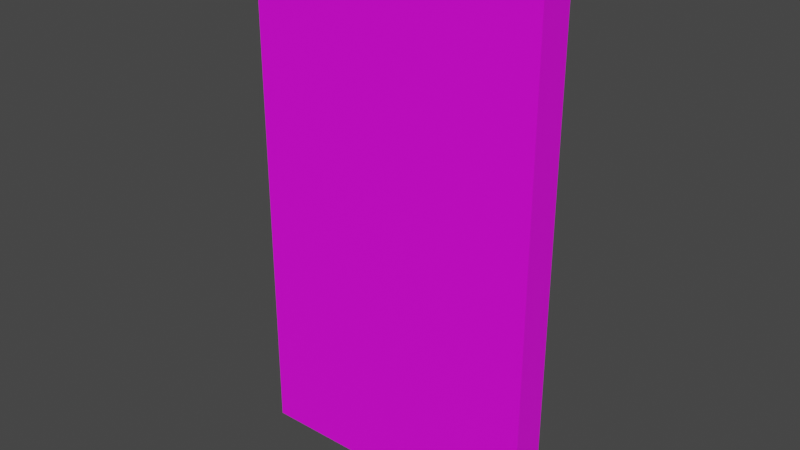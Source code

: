 # Source: 55000.blend  (saved by Blender 2.82.7; exported with 4.5.12 LTS)
import bpy
from mathutils import Matrix  # noqa: F401  (used for matrix-valued properties, if any)

bpy.ops.wm.read_factory_settings(use_empty=True)
scene = bpy.context.scene
scene.name = 'Scene'

# ---- collections
col_collection = bpy.data.collections.new('Collection'); scene.collection.children.link(col_collection)

# ---- images (referenced by path relative to the original .blend; pixels are not part of the script)
import os
ASSET_DIR = os.environ.get("B2B_ASSET_DIR", "")  # directory of the original .blend (textures are referenced by path, not embedded)
HERE = os.path.dirname(os.path.abspath(__file__))  # packed textures are extracted next to this script under _unpacked/

def load_image(name, relpath, width, height, colorspace="sRGB"):
    """Load a texture the original file referenced (path relative to the .blend, or extracted next to this script)."""
    p = next((c for c in (os.path.join(HERE, relpath), os.path.join(ASSET_DIR, relpath)) if relpath and os.path.exists(c)), "")
    if p:
        img = bpy.data.images.load(p, check_existing=True)
        img.name = name
    else:  # same state as the original file: an image datablock whose file is absent (Cycles renders it pink)
        img = bpy.data.images.new(name, width, height)
        img.source = "FILE"
        img.filepath = "//" + (relpath or name)
    img.colorspace_settings.name = colorspace
    return img
img_067_14_0_png = load_image('067_14-0.png', 'textures/067_14-0.png', 1024, 1024, 'sRGB')
img_074_0_0_png = load_image('074_0-0.png', 'textures/074_0-0.png', 1024, 1024, 'sRGB')

# ---- materials (node trees are filled in below, after node groups)
mat_067_14_0 = bpy.data.materials.new('067_14-0')
mat_067_14_0.use_transparent_shadow = False
mat_074_0_0 = bpy.data.materials.new('074_0-0')
mat_074_0_0.use_transparent_shadow = False

# ---- material node trees
mat_067_14_0.use_nodes = True; mat_067_14_0.node_tree.nodes.clear()
_N = mat_067_14_0.node_tree.nodes; _L = mat_067_14_0.node_tree.links
n0 = _N.new('ShaderNodeBsdfPrincipled'); n0.name = 'Principled BSDF'; n0.location = (0, 300)
n0.distribution = 'GGX'
n0.subsurface_method = 'BURLEY'
n0.inputs[3].default_value = 1.45
n0.inputs[27].default_value = (0.0, 0.0, 0.0, 1.0)
n0.inputs[28].default_value = 1.0
n1 = _N.new('ShaderNodeOutputMaterial'); n1.name = 'Material Output'; n1.location = (300, 300)
n2 = _N.new('ShaderNodeTexImage'); n2.name = 'Image Texture'; n2.location = (-300, 300)
n2.label = 'Base Color'
n2.image = img_067_14_0_png
_L.new(n0.outputs[0], n1.inputs[0])
_L.new(n2.outputs[0], n0.inputs[0])
n1.is_active_output = True
mat_074_0_0.use_nodes = True; mat_074_0_0.node_tree.nodes.clear()
_N = mat_074_0_0.node_tree.nodes; _L = mat_074_0_0.node_tree.links
n0 = _N.new('ShaderNodeBsdfPrincipled'); n0.name = 'Principled BSDF'; n0.location = (0, 300)
n0.distribution = 'GGX'
n0.subsurface_method = 'BURLEY'
n0.inputs[3].default_value = 1.45
n0.inputs[27].default_value = (0.0, 0.0, 0.0, 1.0)
n0.inputs[28].default_value = 1.0
n1 = _N.new('ShaderNodeOutputMaterial'); n1.name = 'Material Output'; n1.location = (300, 300)
n2 = _N.new('ShaderNodeTexImage'); n2.name = 'Image Texture'; n2.location = (-300, 300)
n2.label = 'Base Color'
n2.image = img_074_0_0_png
_L.new(n0.outputs[0], n1.inputs[0])
_L.new(n2.outputs[0], n0.inputs[0])
n1.is_active_output = True

# ---- world
world_world = bpy.data.worlds.new('World'); scene.world = world_world
world_world.use_nodes = True; world_world.node_tree.nodes.clear()
_N = world_world.node_tree.nodes; _L = world_world.node_tree.links
n0 = _N.new('ShaderNodeOutputWorld'); n0.name = 'World Output'; n0.location = (300, 300)
n1 = _N.new('ShaderNodeBackground'); n1.name = 'Background'; n1.location = (10, 300)
n1.inputs[0].default_value = (0.05088, 0.05088, 0.05088, 1.0)
_L.new(n1.outputs[0], n0.inputs[0])
n0.is_active_output = True
world_world.color = (0.05088, 0.05088, 0.05088)
world_world.use_sun_shadow = False
world_world.sun_shadow_jitter_overblur = 0.0

# ---- meshes
me_model55000 = bpy.data.meshes.new('model55000')
me_model55000.from_pydata([(-49.0, 6.0, -4.768e-07), (-49.0, -4.033e-06, 4.768e-07), (-49.0, 1.03e-05, 90.0), (-49.0, 6.0, 90.0), (1.0, 1.629e-07, 4.768e-07), (1.0, 6.0, -4.768e-07), (1.0, 6.0, 90.0), (1.0, 1.45e-05, 90.0), (1.0, 6.0, -4.768e-07), (-49.0, 6.0, -4.768e-07), (-49.0, 6.0, 90.0), (1.0, 6.0, 90.0), (-49.0, -4.033e-06, 4.768e-07), (1.0, 1.629e-07, 4.768e-07), (1.0, 1.45e-05, 90.0), (-49.0, 1.03e-05, 90.0)], [], [(1, 5, 4), (1, 0, 5), (0, 1, 2), (0, 2, 3), (4, 5, 6), (4, 6, 7), (8, 9, 10), (8, 10, 11), (12, 13, 14), (12, 14, 15), (3, 7, 6), (3, 2, 7)])
me_model55000.polygons.foreach_set('material_index', [0, 0, 0, 0, 0, 0, 1, 1, 1, 1, 0, 0])
_uv = me_model55000.uv_layers.new(name='model55000-uv')
_uv.uv.foreach_set('vector', [1.0, 0.9964, 1.578, 0.005287, 1.579, 0.995, 1.0, 0.9964, 1.0, 0.003505, 1.578, 0.005287, 1.0, 0.003505, 1.0, 0.9964, -0.3199, 0.9977, 1.0, 0.003505, -0.3199, 0.9977, -0.3203, 0.002901, 1.579, 0.995, 1.578, 0.005287, 0.3053, 0.003289, 1.579, 0.995, 0.3053, 0.003289, 0.3052, 0.997, 0.0, -1.0, 1.0, -1.0, 1.0, 0.0, 0.0, -1.0, 1.0, 0.0, 0.0, 0.0, 1.0, -1.0, 0.0, -1.0, 0.0, 0.0, 1.0, -1.0, 0.0, 0.0, 1.0, 0.0, -0.3203, 0.002901, 0.3052, 0.997, 0.3053, 0.003289, -0.3203, 0.002901, -0.3199, 0.9977, 0.3052, 0.997])
me_model55000.materials.append(mat_067_14_0)
me_model55000.materials.append(mat_074_0_0)
me_model55000.use_remesh_fix_poles = True
me_model55000.use_remesh_preserve_attributes = False
me_model55000.use_mirror_vertex_groups = False
me_model55000.update()

# ---- objects
ob_model55000_node = bpy.data.objects.new('model55000-node', me_model55000)

# ---- transforms, parenting, visibility, modifiers, constraints
ob_model55000_node.location = (0.0, 0.0, 0.0)
ob_model55000_node.lineart.crease_threshold = 0.0

# ---- collection membership
col_collection.objects.link(ob_model55000_node)

# ---- scene / render settings (as saved in the file)
scene.frame_start = 1; scene.frame_end = 250; scene.frame_set(1)
scene.render.engine = 'BLENDER_EEVEE_NEXT'
scene.cycles.use_denoising = False
scene.cycles.samples = 128
scene.cycles.sampling_pattern = 'TABULATED_SOBOL'
scene.cycles.use_adaptive_sampling = False
scene.cycles.use_light_tree = False
scene.view_settings.view_transform = 'Filmic'
bpy.context.view_layer.update()

# ---- added for rendering (the .blend has no active camera and no usable light): camera, sun
cam_auto = bpy.data.cameras.new('AutoCamera')
cam_auto.lens = 50.0
cam_auto.sensor_width = 36.0
cam_auto.clip_end = 1674.6
ob_auto_camera = bpy.data.objects.new('AutoCamera', cam_auto)
scene.collection.objects.link(ob_auto_camera)
ob_auto_camera.location = (71.4193, -111.503, 121.335)
ob_auto_camera.rotation_euler = (1.09748, -7.21219e-08, 0.694738)
scene.camera = ob_auto_camera
light_auto_sun = bpy.data.lights.new('AutoSun', 'SUN')
light_auto_sun.energy = 3.0
light_auto_sun.angle = 0.0523599
ob_auto_sun = bpy.data.objects.new('AutoSun', light_auto_sun)
scene.collection.objects.link(ob_auto_sun)
ob_auto_sun.rotation_euler = (0.872665, 0.174533, 0.523599)
bpy.context.view_layer.update()
